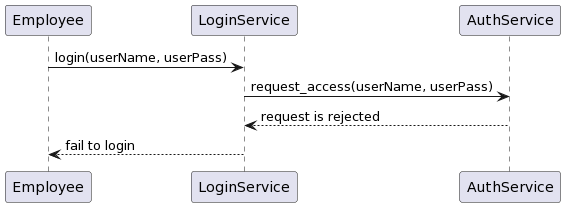

The diagram above was rendered by PlantUML. Its source (embedded in the PNG):
@startuml
Employee -> LoginService: login(userName, userPass)
LoginService -> AuthService: request_access(userName, userPass)
AuthService --> LoginService: request is rejected
LoginService --> Employee: fail to login
@enduml